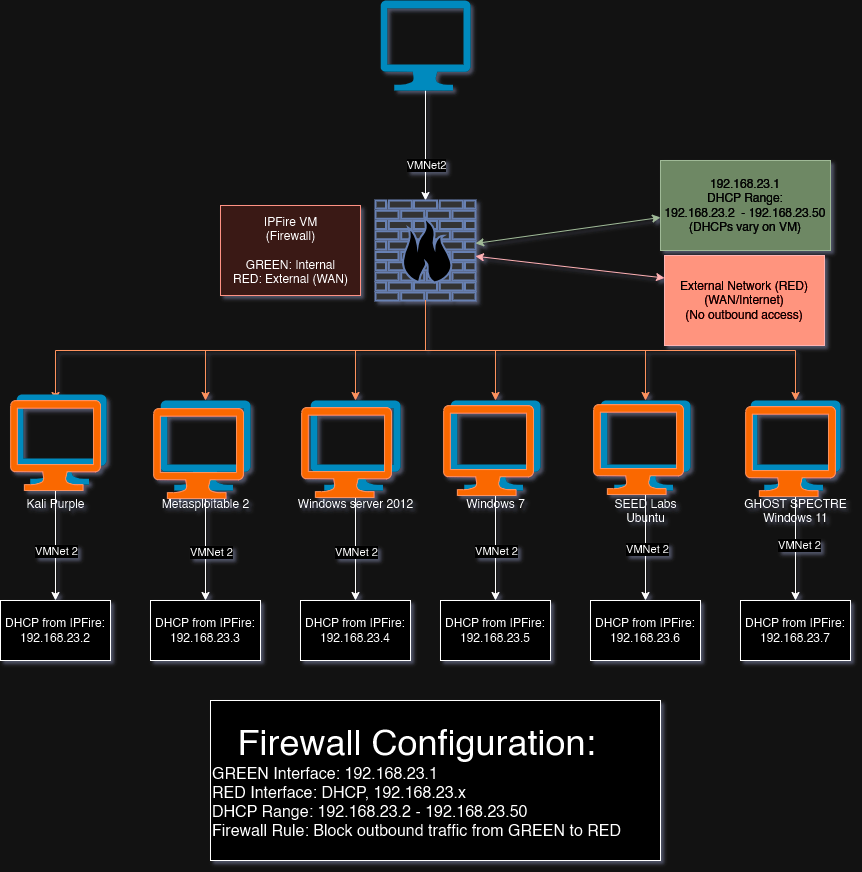

The diagram above was exported from draw.io. Its source (the exported page's mxGraphModel, read from the mxfile embedded in the PNG):
<mxGraphModel dx="2412" dy="938" grid="1" gridSize="10" guides="1" tooltips="1" connect="1" arrows="1" fold="1" page="1" pageScale="1" pageWidth="850" pageHeight="1100" math="0" shadow="0">
  <root>
    <mxCell id="0" />
    <mxCell id="1" parent="0" />
    <mxCell id="v8gyv9I-7HPP936yyZ4m-55" value="&lt;div style=&quot;text-align: center;&quot;&gt;&lt;span style=&quot;font-size: 36px; background-color: initial;&quot;&gt;Firewall Configuration:&lt;/span&gt;&lt;/div&gt;&lt;div&gt;&lt;font size=&quot;3&quot;&gt;GREEN Interface: 192.168.23.1&lt;/font&gt;&lt;/div&gt;&lt;div&gt;&lt;font size=&quot;3&quot;&gt;RED Interface: DHCP, 192.168.23.x&lt;/font&gt;&lt;/div&gt;&lt;div&gt;&lt;font size=&quot;3&quot;&gt;DHCP Range: 192.168.23.2 - 192.168.23.50&lt;/font&gt;&lt;/div&gt;&lt;div&gt;&lt;font size=&quot;3&quot;&gt;Firewall Rule: Block outbound traffic from GREEN to RED&lt;/font&gt;&lt;/div&gt;" style="rounded=0;whiteSpace=wrap;html=1;align=left;" parent="1" vertex="1">
      <mxGeometry x="-150" y="920" width="450" height="160" as="geometry" />
    </mxCell>
    <mxCell id="v8gyv9I-7HPP936yyZ4m-77" value="" style="edgeStyle=orthogonalEdgeStyle;rounded=0;orthogonalLoop=1;jettySize=auto;html=1;" parent="1" source="v8gyv9I-7HPP936yyZ4m-58" target="v8gyv9I-7HPP936yyZ4m-59" edge="1">
      <mxGeometry relative="1" as="geometry" />
    </mxCell>
    <mxCell id="v8gyv9I-7HPP936yyZ4m-78" value="VMNet2" style="edgeLabel;html=1;align=center;verticalAlign=middle;resizable=0;points=[];" parent="v8gyv9I-7HPP936yyZ4m-77" vertex="1" connectable="0">
      <mxGeometry x="0.3382" relative="1" as="geometry">
        <mxPoint as="offset" />
      </mxGeometry>
    </mxCell>
    <mxCell id="v8gyv9I-7HPP936yyZ4m-58" value="" style="verticalLabelPosition=bottom;html=1;verticalAlign=top;align=center;strokeColor=none;fillColor=#00BEF2;shape=mxgraph.azure.computer;pointerEvents=1;" parent="1" vertex="1">
      <mxGeometry x="20" y="220" width="90" height="90" as="geometry" />
    </mxCell>
    <mxCell id="v8gyv9I-7HPP936yyZ4m-84" style="edgeStyle=orthogonalEdgeStyle;rounded=0;orthogonalLoop=1;jettySize=auto;html=1;exitX=0.5;exitY=1;exitDx=0;exitDy=0;exitPerimeter=0;fillColor=#fa6800;strokeColor=#C73500;" parent="1" source="v8gyv9I-7HPP936yyZ4m-59" target="v8gyv9I-7HPP936yyZ4m-74" edge="1">
      <mxGeometry relative="1" as="geometry" />
    </mxCell>
    <mxCell id="v8gyv9I-7HPP936yyZ4m-59" value="" style="fontColor=#0066CC;verticalAlign=top;verticalLabelPosition=bottom;labelPosition=center;align=center;html=1;outlineConnect=0;fillColor=#CCCCCC;strokeColor=#6881B3;gradientColor=none;gradientDirection=north;strokeWidth=2;shape=mxgraph.networks.firewall;" parent="1" vertex="1">
      <mxGeometry x="15" y="420" width="100" height="100" as="geometry" />
    </mxCell>
    <mxCell id="v8gyv9I-7HPP936yyZ4m-61" value="IPFire VM&lt;div&gt;(Firewall)&lt;/div&gt;&lt;div&gt;&lt;br&gt;&lt;/div&gt;&lt;div&gt;GREEN: Internal&lt;/div&gt;&lt;div&gt;RED: External (WAN)&lt;/div&gt;" style="text;html=1;align=center;verticalAlign=middle;resizable=0;points=[];autosize=1;strokeColor=#ae4132;fillColor=#fad9d5;" parent="1" vertex="1">
      <mxGeometry x="-140" y="425" width="140" height="90" as="geometry" />
    </mxCell>
    <mxCell id="v8gyv9I-7HPP936yyZ4m-69" value="192.168.23.1&lt;div&gt;DHCP Range:&lt;/div&gt;&lt;div&gt;192.168.23.2&amp;nbsp; - 192.168.23.50&lt;/div&gt;&lt;div&gt;(DHCPs vary on VM)&lt;/div&gt;" style="rounded=0;whiteSpace=wrap;html=1;fillColor=#6d8764;strokeColor=#3A5431;fontColor=#ffffff;" parent="1" vertex="1">
      <mxGeometry x="300" y="380" width="170" height="90" as="geometry" />
    </mxCell>
    <mxCell id="v8gyv9I-7HPP936yyZ4m-70" value="External Network (RED)&lt;div&gt;(WAN/Internet)&lt;/div&gt;&lt;div&gt;(No outbound access)&lt;/div&gt;" style="rounded=0;whiteSpace=wrap;html=1;fillColor=#e51400;strokeColor=#B20000;fontColor=#ffffff;" parent="1" vertex="1">
      <mxGeometry x="304" y="475" width="160" height="90" as="geometry" />
    </mxCell>
    <mxCell id="v8gyv9I-7HPP936yyZ4m-72" value="" style="endArrow=classic;startArrow=classic;html=1;rounded=0;fillColor=#6d8764;strokeColor=#3A5431;" parent="1" source="v8gyv9I-7HPP936yyZ4m-59" target="v8gyv9I-7HPP936yyZ4m-69" edge="1">
      <mxGeometry width="50" height="50" relative="1" as="geometry">
        <mxPoint x="140" y="490" as="sourcePoint" />
        <mxPoint x="190" y="440" as="targetPoint" />
      </mxGeometry>
    </mxCell>
    <mxCell id="v8gyv9I-7HPP936yyZ4m-73" value="" style="endArrow=classic;startArrow=classic;html=1;rounded=0;entryX=0;entryY=0.25;entryDx=0;entryDy=0;fillColor=#e51400;strokeColor=#B20000;" parent="1" source="v8gyv9I-7HPP936yyZ4m-59" target="v8gyv9I-7HPP936yyZ4m-70" edge="1">
      <mxGeometry width="50" height="50" relative="1" as="geometry">
        <mxPoint x="250" y="530" as="sourcePoint" />
        <mxPoint x="300" y="480" as="targetPoint" />
      </mxGeometry>
    </mxCell>
    <mxCell id="v8gyv9I-7HPP936yyZ4m-96" style="edgeStyle=orthogonalEdgeStyle;rounded=0;orthogonalLoop=1;jettySize=auto;html=1;exitX=0.5;exitY=1;exitDx=0;exitDy=0;exitPerimeter=0;entryX=0.5;entryY=0;entryDx=0;entryDy=0;" parent="1" source="v8gyv9I-7HPP936yyZ4m-74" target="v8gyv9I-7HPP936yyZ4m-90" edge="1">
      <mxGeometry relative="1" as="geometry" />
    </mxCell>
    <mxCell id="v8gyv9I-7HPP936yyZ4m-102" value="VMNet 2" style="edgeLabel;html=1;align=center;verticalAlign=middle;resizable=0;points=[];" parent="v8gyv9I-7HPP936yyZ4m-96" vertex="1" connectable="0">
      <mxGeometry x="0.1682" y="-1" relative="1" as="geometry">
        <mxPoint x="1" y="-4" as="offset" />
      </mxGeometry>
    </mxCell>
    <mxCell id="v8gyv9I-7HPP936yyZ4m-97" style="edgeStyle=orthogonalEdgeStyle;rounded=0;orthogonalLoop=1;jettySize=auto;html=1;exitX=0.5;exitY=1;exitDx=0;exitDy=0;exitPerimeter=0;entryX=0.5;entryY=0;entryDx=0;entryDy=0;" parent="1" source="v8gyv9I-7HPP936yyZ4m-79" target="v8gyv9I-7HPP936yyZ4m-91" edge="1">
      <mxGeometry relative="1" as="geometry" />
    </mxCell>
    <mxCell id="v8gyv9I-7HPP936yyZ4m-103" value="VMNet 2" style="edgeLabel;html=1;align=center;verticalAlign=middle;resizable=0;points=[];" parent="v8gyv9I-7HPP936yyZ4m-97" vertex="1" connectable="0">
      <mxGeometry x="0.0091" y="2" relative="1" as="geometry">
        <mxPoint x="3" y="5" as="offset" />
      </mxGeometry>
    </mxCell>
    <mxCell id="v8gyv9I-7HPP936yyZ4m-79" value="Metasploitable 2" style="verticalLabelPosition=bottom;html=1;verticalAlign=top;align=center;strokeColor=none;fillColor=#00BEF2;shape=mxgraph.azure.computer;pointerEvents=1;" parent="1" vertex="1">
      <mxGeometry x="-200" y="620" width="90" height="90" as="geometry" />
    </mxCell>
    <mxCell id="v8gyv9I-7HPP936yyZ4m-98" style="edgeStyle=orthogonalEdgeStyle;rounded=0;orthogonalLoop=1;jettySize=auto;html=1;exitX=0.5;exitY=1;exitDx=0;exitDy=0;exitPerimeter=0;entryX=0.5;entryY=0;entryDx=0;entryDy=0;" parent="1" source="v8gyv9I-7HPP936yyZ4m-80" target="v8gyv9I-7HPP936yyZ4m-92" edge="1">
      <mxGeometry relative="1" as="geometry" />
    </mxCell>
    <mxCell id="v8gyv9I-7HPP936yyZ4m-104" value="VMNet 2" style="edgeLabel;html=1;align=center;verticalAlign=middle;resizable=0;points=[];" parent="v8gyv9I-7HPP936yyZ4m-98" vertex="1" connectable="0">
      <mxGeometry x="-0.0591" y="-5" relative="1" as="geometry">
        <mxPoint x="5" y="9" as="offset" />
      </mxGeometry>
    </mxCell>
    <mxCell id="v8gyv9I-7HPP936yyZ4m-80" value="Windows server 2012" style="verticalLabelPosition=bottom;html=1;verticalAlign=top;align=center;strokeColor=none;fillColor=#00BEF2;shape=mxgraph.azure.computer;pointerEvents=1;" parent="1" vertex="1">
      <mxGeometry x="-50" y="620" width="90" height="90" as="geometry" />
    </mxCell>
    <mxCell id="v8gyv9I-7HPP936yyZ4m-99" style="edgeStyle=orthogonalEdgeStyle;rounded=0;orthogonalLoop=1;jettySize=auto;html=1;exitX=0.5;exitY=1;exitDx=0;exitDy=0;exitPerimeter=0;entryX=0.5;entryY=0;entryDx=0;entryDy=0;" parent="1" source="v8gyv9I-7HPP936yyZ4m-81" target="v8gyv9I-7HPP936yyZ4m-93" edge="1">
      <mxGeometry relative="1" as="geometry" />
    </mxCell>
    <mxCell id="v8gyv9I-7HPP936yyZ4m-105" value="VMNet 2" style="edgeLabel;html=1;align=center;verticalAlign=middle;resizable=0;points=[];" parent="v8gyv9I-7HPP936yyZ4m-99" vertex="1" connectable="0">
      <mxGeometry x="-0.1955" y="-4" relative="1" as="geometry">
        <mxPoint x="4" y="16" as="offset" />
      </mxGeometry>
    </mxCell>
    <mxCell id="v8gyv9I-7HPP936yyZ4m-81" value="Windows 7" style="verticalLabelPosition=bottom;html=1;verticalAlign=top;align=center;strokeColor=none;fillColor=#00BEF2;shape=mxgraph.azure.computer;pointerEvents=1;" parent="1" vertex="1">
      <mxGeometry x="90" y="620" width="90" height="90" as="geometry" />
    </mxCell>
    <mxCell id="v8gyv9I-7HPP936yyZ4m-100" style="edgeStyle=orthogonalEdgeStyle;rounded=0;orthogonalLoop=1;jettySize=auto;html=1;exitX=0.5;exitY=1;exitDx=0;exitDy=0;exitPerimeter=0;entryX=0.5;entryY=0;entryDx=0;entryDy=0;" parent="1" source="v8gyv9I-7HPP936yyZ4m-82" target="v8gyv9I-7HPP936yyZ4m-94" edge="1">
      <mxGeometry relative="1" as="geometry" />
    </mxCell>
    <mxCell id="v8gyv9I-7HPP936yyZ4m-106" value="VMNet 2" style="edgeLabel;html=1;align=center;verticalAlign=middle;resizable=0;points=[];" parent="v8gyv9I-7HPP936yyZ4m-100" vertex="1" connectable="0">
      <mxGeometry x="0.0545" y="1" relative="1" as="geometry">
        <mxPoint as="offset" />
      </mxGeometry>
    </mxCell>
    <mxCell id="v8gyv9I-7HPP936yyZ4m-82" value="SEED Labs&lt;div&gt;Ubuntu&lt;/div&gt;" style="verticalLabelPosition=bottom;html=1;verticalAlign=top;align=center;strokeColor=none;fillColor=#00BEF2;shape=mxgraph.azure.computer;pointerEvents=1;" parent="1" vertex="1">
      <mxGeometry x="240" y="620" width="90" height="90" as="geometry" />
    </mxCell>
    <mxCell id="v8gyv9I-7HPP936yyZ4m-101" style="edgeStyle=orthogonalEdgeStyle;rounded=0;orthogonalLoop=1;jettySize=auto;html=1;exitX=0.5;exitY=1;exitDx=0;exitDy=0;exitPerimeter=0;entryX=0.5;entryY=0;entryDx=0;entryDy=0;" parent="1" source="v8gyv9I-7HPP936yyZ4m-83" target="v8gyv9I-7HPP936yyZ4m-95" edge="1">
      <mxGeometry relative="1" as="geometry" />
    </mxCell>
    <mxCell id="v8gyv9I-7HPP936yyZ4m-107" value="VMNet 2" style="edgeLabel;html=1;align=center;verticalAlign=middle;resizable=0;points=[];" parent="v8gyv9I-7HPP936yyZ4m-101" vertex="1" connectable="0">
      <mxGeometry x="-0.0136" y="3" relative="1" as="geometry">
        <mxPoint as="offset" />
      </mxGeometry>
    </mxCell>
    <mxCell id="v8gyv9I-7HPP936yyZ4m-83" value="GHOST SPECTRE&lt;div&gt;Windows 11&lt;/div&gt;" style="verticalLabelPosition=bottom;html=1;verticalAlign=top;align=center;strokeColor=none;fillColor=#00BEF2;shape=mxgraph.azure.computer;pointerEvents=1;" parent="1" vertex="1">
      <mxGeometry x="390" y="620" width="90" height="90" as="geometry" />
    </mxCell>
    <mxCell id="v8gyv9I-7HPP936yyZ4m-85" style="edgeStyle=orthogonalEdgeStyle;rounded=0;orthogonalLoop=1;jettySize=auto;html=1;exitX=0.5;exitY=1;exitDx=0;exitDy=0;exitPerimeter=0;entryX=0.5;entryY=0;entryDx=0;entryDy=0;entryPerimeter=0;fillColor=#fa6800;strokeColor=#C73500;" parent="1" source="v8gyv9I-7HPP936yyZ4m-59" target="v8gyv9I-7HPP936yyZ4m-79" edge="1">
      <mxGeometry relative="1" as="geometry" />
    </mxCell>
    <mxCell id="v8gyv9I-7HPP936yyZ4m-86" style="edgeStyle=orthogonalEdgeStyle;rounded=0;orthogonalLoop=1;jettySize=auto;html=1;exitX=0.5;exitY=1;exitDx=0;exitDy=0;exitPerimeter=0;entryX=0.5;entryY=0;entryDx=0;entryDy=0;entryPerimeter=0;fillColor=#fa6800;strokeColor=#C73500;" parent="1" source="v8gyv9I-7HPP936yyZ4m-59" target="v8gyv9I-7HPP936yyZ4m-80" edge="1">
      <mxGeometry relative="1" as="geometry" />
    </mxCell>
    <mxCell id="v8gyv9I-7HPP936yyZ4m-87" style="edgeStyle=orthogonalEdgeStyle;rounded=0;orthogonalLoop=1;jettySize=auto;html=1;exitX=0.5;exitY=1;exitDx=0;exitDy=0;exitPerimeter=0;entryX=0.5;entryY=0;entryDx=0;entryDy=0;entryPerimeter=0;fillColor=#fa6800;strokeColor=#C73500;" parent="1" source="v8gyv9I-7HPP936yyZ4m-59" target="v8gyv9I-7HPP936yyZ4m-81" edge="1">
      <mxGeometry relative="1" as="geometry" />
    </mxCell>
    <mxCell id="v8gyv9I-7HPP936yyZ4m-88" style="edgeStyle=orthogonalEdgeStyle;rounded=0;orthogonalLoop=1;jettySize=auto;html=1;exitX=0.5;exitY=1;exitDx=0;exitDy=0;exitPerimeter=0;entryX=0.5;entryY=0;entryDx=0;entryDy=0;entryPerimeter=0;fillColor=#fa6800;strokeColor=#C73500;" parent="1" source="v8gyv9I-7HPP936yyZ4m-59" target="v8gyv9I-7HPP936yyZ4m-82" edge="1">
      <mxGeometry relative="1" as="geometry" />
    </mxCell>
    <mxCell id="v8gyv9I-7HPP936yyZ4m-89" style="edgeStyle=orthogonalEdgeStyle;rounded=0;orthogonalLoop=1;jettySize=auto;html=1;exitX=0.5;exitY=1;exitDx=0;exitDy=0;exitPerimeter=0;entryX=0.5;entryY=0;entryDx=0;entryDy=0;entryPerimeter=0;fillColor=#fa6800;strokeColor=#C73500;" parent="1" source="v8gyv9I-7HPP936yyZ4m-59" target="v8gyv9I-7HPP936yyZ4m-83" edge="1">
      <mxGeometry relative="1" as="geometry" />
    </mxCell>
    <mxCell id="v8gyv9I-7HPP936yyZ4m-90" value="DHCP from IPFire:&lt;div&gt;192.168.23.2&lt;/div&gt;" style="rounded=0;whiteSpace=wrap;html=1;" parent="1" vertex="1">
      <mxGeometry x="-360" y="820" width="110" height="60" as="geometry" />
    </mxCell>
    <mxCell id="v8gyv9I-7HPP936yyZ4m-91" value="DHCP from IPFire:&lt;div&gt;192.168.23.3&lt;/div&gt;" style="rounded=0;whiteSpace=wrap;html=1;" parent="1" vertex="1">
      <mxGeometry x="-210" y="820" width="110" height="60" as="geometry" />
    </mxCell>
    <mxCell id="v8gyv9I-7HPP936yyZ4m-92" value="DHCP from IPFire:&lt;div&gt;192.168.23.4&lt;/div&gt;" style="rounded=0;whiteSpace=wrap;html=1;" parent="1" vertex="1">
      <mxGeometry x="-60" y="820" width="110" height="60" as="geometry" />
    </mxCell>
    <mxCell id="v8gyv9I-7HPP936yyZ4m-93" value="DHCP from IPFire:&lt;div&gt;192.168.23.5&lt;/div&gt;" style="rounded=0;whiteSpace=wrap;html=1;" parent="1" vertex="1">
      <mxGeometry x="80" y="820" width="110" height="60" as="geometry" />
    </mxCell>
    <mxCell id="v8gyv9I-7HPP936yyZ4m-94" value="DHCP from IPFire:&lt;div&gt;192.168.23.6&lt;/div&gt;" style="rounded=0;whiteSpace=wrap;html=1;" parent="1" vertex="1">
      <mxGeometry x="230" y="820" width="110" height="60" as="geometry" />
    </mxCell>
    <mxCell id="v8gyv9I-7HPP936yyZ4m-95" value="DHCP from IPFire:&lt;div&gt;192.168.23.7&lt;/div&gt;" style="rounded=0;whiteSpace=wrap;html=1;" parent="1" vertex="1">
      <mxGeometry x="380" y="820" width="110" height="60" as="geometry" />
    </mxCell>
    <mxCell id="v8gyv9I-7HPP936yyZ4m-108" value="" style="verticalLabelPosition=bottom;html=1;verticalAlign=top;align=center;strokeColor=none;fillColor=#00BEF2;shape=mxgraph.azure.computer;pointerEvents=1;" parent="1" vertex="1">
      <mxGeometry x="-344" y="614" width="90" height="90" as="geometry" />
    </mxCell>
    <mxCell id="v8gyv9I-7HPP936yyZ4m-74" value="Kali Purple" style="verticalLabelPosition=bottom;html=1;verticalAlign=top;align=center;strokeColor=#C73500;fillColor=#fa6800;shape=mxgraph.azure.computer;pointerEvents=1;fontColor=#000000;" parent="1" vertex="1">
      <mxGeometry x="-350" y="620" width="90" height="90" as="geometry" />
    </mxCell>
    <mxCell id="v8gyv9I-7HPP936yyZ4m-109" value="" style="verticalLabelPosition=bottom;html=1;verticalAlign=top;align=center;strokeColor=#C73500;fillColor=#fa6800;shape=mxgraph.azure.computer;pointerEvents=1;fontColor=#000000;" parent="1" vertex="1">
      <mxGeometry x="-207" y="628" width="90" height="90" as="geometry" />
    </mxCell>
    <mxCell id="v8gyv9I-7HPP936yyZ4m-110" value="" style="verticalLabelPosition=bottom;html=1;verticalAlign=top;align=center;strokeColor=#C73500;fillColor=#fa6800;shape=mxgraph.azure.computer;pointerEvents=1;fontColor=#000000;" parent="1" vertex="1">
      <mxGeometry x="-59" y="627" width="90" height="90" as="geometry" />
    </mxCell>
    <mxCell id="v8gyv9I-7HPP936yyZ4m-111" value="" style="verticalLabelPosition=bottom;html=1;verticalAlign=top;align=center;strokeColor=#C73500;fillColor=#fa6800;shape=mxgraph.azure.computer;pointerEvents=1;fontColor=#000000;" parent="1" vertex="1">
      <mxGeometry x="83" y="625" width="90" height="90" as="geometry" />
    </mxCell>
    <mxCell id="v8gyv9I-7HPP936yyZ4m-112" value="" style="verticalLabelPosition=bottom;html=1;verticalAlign=top;align=center;strokeColor=#C73500;fillColor=#fa6800;shape=mxgraph.azure.computer;pointerEvents=1;fontColor=#000000;" parent="1" vertex="1">
      <mxGeometry x="233" y="624" width="90" height="90" as="geometry" />
    </mxCell>
    <mxCell id="v8gyv9I-7HPP936yyZ4m-113" value="" style="verticalLabelPosition=bottom;html=1;verticalAlign=top;align=center;strokeColor=#C73500;fillColor=#fa6800;shape=mxgraph.azure.computer;pointerEvents=1;fontColor=#000000;" parent="1" vertex="1">
      <mxGeometry x="385" y="626" width="90" height="90" as="geometry" />
    </mxCell>
  </root>
</mxGraphModel>